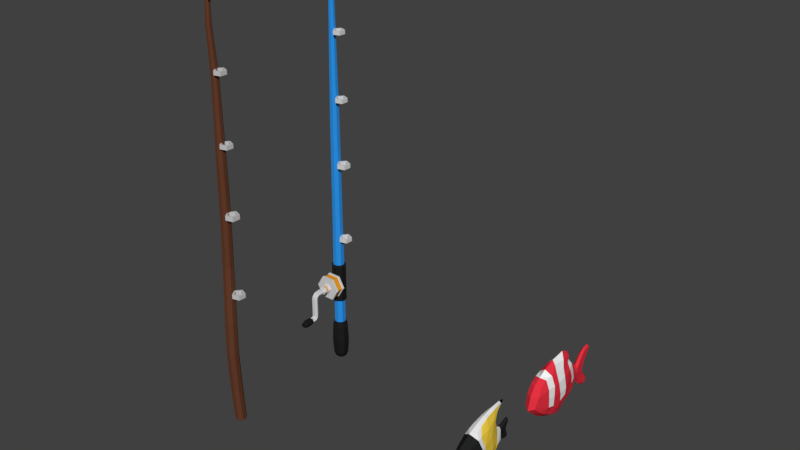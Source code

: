 # Source: FishingModels.blend  (saved by Blender 2.77.0; exported with 4.5.12 LTS)
import bpy
from mathutils import Matrix  # noqa: F401  (used for matrix-valued properties, if any)

bpy.ops.wm.read_factory_settings(use_empty=True)
scene = bpy.context.scene
scene.name = 'Scene'

# ---- collections
col_collection_1 = bpy.data.collections.new('Collection 1'); scene.collection.children.link(col_collection_1)

# ---- materials (node trees are filled in below, after node groups)
mat_material_014 = bpy.data.materials.new('Material.014')
mat_material_014.alpha_threshold = 0.0
mat_material_014.use_transparent_shadow = False
mat_material_014.diffuse_color = (0.9298, 0.2765, 0.05888, 1.0)
mat_material_014.roughness = 0.5
mat_material_014.specular_intensity = 0.1959
mat_material_015 = bpy.data.materials.new('Material.015')
mat_material_015.alpha_threshold = 0.0
mat_material_015.use_transparent_shadow = False
mat_material_015.diffuse_color = (1.0, 1.0, 1.0, 1.0)
mat_material_015.roughness = 0.5
mat_material_015.specular_intensity = 0.3392
mat_material_053 = bpy.data.materials.new('Material.053')
mat_material_053.alpha_threshold = 0.0
mat_material_053.use_transparent_shadow = False
mat_material_053.roughness = 0.5
mat_material_055 = bpy.data.materials.new('Material.055')
mat_material_055.alpha_threshold = 0.0
mat_material_055.use_transparent_shadow = False
mat_material_055.diffuse_color = (0.01701, 0.01753, 0.01776, 1.0)
mat_material_055.roughness = 0.5
mat_material_055.specular_intensity = 0.02339
mat_material_056 = bpy.data.materials.new('Material.056')
mat_material_056.alpha_threshold = 0.0
mat_material_056.use_transparent_shadow = False
mat_material_056.diffuse_color = (1.0, 0.6986, 0.06675, 1.0)
mat_material_056.roughness = 0.5
mat_material_057 = bpy.data.materials.new('Material.057')
mat_material_057.alpha_threshold = 0.0
mat_material_057.use_transparent_shadow = False
mat_material_057.diffuse_color = (1.0, 0.1797, 0.03569, 1.0)
mat_material_057.roughness = 0.5
mat_material_058 = bpy.data.materials.new('Material.058')
mat_material_058.alpha_threshold = 0.0
mat_material_058.use_transparent_shadow = False
mat_material_058.diffuse_color = (0.8, 0.03215, 0.05427, 1.0)
mat_material_058.roughness = 0.5
mat_material_058.specular_intensity = 0.0
mat_material_060 = bpy.data.materials.new('Material.060')
mat_material_060.alpha_threshold = 0.0
mat_material_060.use_transparent_shadow = False
mat_material_060.diffuse_color = (0.9471, 0.9471, 0.9471, 1.0)
mat_material_060.roughness = 0.5
mat_material_016 = bpy.data.materials.new('Material.016')
mat_material_016.alpha_threshold = 0.0
mat_material_016.use_transparent_shadow = False
mat_material_016.diffuse_color = (0.1231, 0.04423, 0.02317, 1.0)
mat_material_016.roughness = 0.5
mat_material_016.specular_intensity = 0.05556
mat_material_017 = bpy.data.materials.new('Material.017')
mat_material_017.alpha_threshold = 0.0
mat_material_017.use_transparent_shadow = False
mat_material_017.diffuse_color = (0.04263, 0.04263, 0.04263, 1.0)
mat_material_017.roughness = 0.5
mat_material_017.specular_intensity = 0.04386
mat_material_018 = bpy.data.materials.new('Material.018')
mat_material_018.alpha_threshold = 0.0
mat_material_018.use_transparent_shadow = False
mat_material_018.diffuse_color = (0.5569, 0.5569, 0.5569, 1.0)
mat_material_018.roughness = 0.5
mat_material_019 = bpy.data.materials.new('Material.019')
mat_material_019.alpha_threshold = 0.0
mat_material_019.use_transparent_shadow = False
mat_material_019.diffuse_color = (0.8, 0.3828, 0.0, 1.0)
mat_material_019.roughness = 0.5
mat_material_020 = bpy.data.materials.new('Material.020')
mat_material_020.alpha_threshold = 0.0
mat_material_020.use_transparent_shadow = False
mat_material_020.diffuse_color = (0.6642, 0.6642, 0.6642, 1.0)
mat_material_020.roughness = 0.5
mat_material_021 = bpy.data.materials.new('Material.021')
mat_material_021.alpha_threshold = 0.0
mat_material_021.use_transparent_shadow = False
mat_material_021.diffuse_color = (0.02595, 0.2886, 0.8, 1.0)
mat_material_021.roughness = 0.5
mat_material_022 = bpy.data.materials.new('Material.022')
mat_material_022.alpha_threshold = 0.0
mat_material_022.use_transparent_shadow = False
mat_material_022.diffuse_color = (0.01307, 0.01307, 0.01307, 1.0)
mat_material_022.roughness = 0.5
mat_material_022.specular_intensity = 0.114
mat_material_023 = bpy.data.materials.new('Material.023')
mat_material_023.alpha_threshold = 0.0
mat_material_023.use_transparent_shadow = False
mat_material_023.diffuse_color = (0.8, 0.3377, 0.02484, 1.0)
mat_material_023.roughness = 0.5

# ---- material node trees

# ---- world
world_world = bpy.data.worlds.new('World'); scene.world = world_world
world_world.color = (0.05088, 0.05088, 0.05088)
world_world.use_sun_shadow = False
world_world.sun_shadow_jitter_overblur = 0.0
world_world.cycles.sampling_method = 'MANUAL'

# ---- meshes
me_retopoflow = bpy.data.meshes.new('RetopoFlow')
me_retopoflow.from_pydata([(0.1901, -1.139, 0.08788), (0.2169, -1.124, -0.2125), (0.3809, -0.7017, -0.2587), (0.37, -0.6986, 0.3309), (0.4111, -0.3992, 0.4714), (0.4749, -0.3691, -0.3187), (0.479, 0.04146, -0.3355), (0.4104, -0.02225, 0.5006), (0.3321, 0.2703, 0.491), (0.3974, 0.282, -0.3015), (0.2953, 0.6077, -0.296), (0.2403, 0.6382, 0.4084), (0.06765, 0.8952, 0.2423), (0.1739, 0.9083, -0.292), (0.3218, -0.9226, -0.2216), (0.2956, -0.915, 0.2199), (0.1044, -1.248, -0.1986), (0.2344, -1.012, -0.3723), (0.2676, -0.8116, -0.4634), (0.3202, -0.4168, -0.6103), (0.3349, 0.005818, -0.6634), (0.2798, 0.2802, -0.6487), (0.1919, 0.6276, -0.5965), (0.1331, 0.9092, -0.5451), (0.1153, 0.6445, 0.6454), (0.1541, 0.2533, 0.8111), (0.15, -0.08792, 0.8355), (0.1457, -0.4257, 0.7813), (0.1885, -0.7371, 0.5541), (0.1678, -0.9838, 0.3703), (0.1191, -1.173, 0.1739), (0.09515, -1.264, 0.0364), (0.1888, 0.8912, 0.03956), (0.3398, 0.6153, 0.06698), (0.4508, 0.2737, 0.1067), (0.4998, 0.01721, 0.1068), (0.5442, -0.4135, 0.05985), (0.4399, -0.6657, 0.03512), (0.339, -0.8923, -0.003416), (0.2151, -1.131, -0.04954), (0.04829, 1.039, 0.06675), (0.06796, 1.069, -0.5604), (0.1122, 1.057, -0.2998), (0.09923, -1.272, -0.09274), (0.174, -1.145, -0.2899), (0.9027, 0.1991, 0.09919), (0.8772, 0.2044, -0.05599), (0.8555, 0.2243, 0.1218), (0.8133, 0.2214, 0.2634), (0.8435, 0.2312, -0.0441), (0.878, 0.1954, 0.2464), (0.573, -0.04239, -0.2767), (0.6022, -0.2179, -0.2639), (0.6435, -0.2538, 0.08522), (0.5475, -0.2381, 0.4169), (0.5418, -0.1012, 0.4487), (0.5615, -0.02981, 0.145), (0.715, 0.05522, -0.1812), (0.7804, -0.0573, 0.0911), (0.6843, 0.04758, 0.1452), (0.7557, -0.0341, -0.1762), (0.6986, -0.05642, 0.3626), (0.66, 0.01808, 0.3735), (0.4759, -0.14, 0.4744), (0.5215, -0.06633, -0.3086), (0.5051, -0.03397, 0.1334), (0.0, -1.192, 0.1949), (-0.1901, -1.139, 0.08788), (-0.2189, -1.119, -0.2129), (0.0, -1.254, -0.2529), (0.0, -0.8598, -0.5631), (-0.3897, -0.6662, -0.2651), (-0.37, -0.6986, 0.3309), (0.0, -0.8142, 0.6211), (0.0, -0.5252, 1.013), (-0.4111, -0.3992, 0.4714), (-0.4749, -0.3691, -0.3187), (0.0, -0.4271, -0.7792), (0.0, -0.01365, -0.8803), (-0.479, 0.04146, -0.3355), (-0.4104, -0.02225, 0.5006), (0.0, -0.1734, 1.152), (0.0, 0.2331, 1.112), (-0.3321, 0.2703, 0.491), (-0.4026, 0.2498, -0.3163), (0.0, 0.256, -0.8907), (1.894e-05, 0.6597, -0.8592), (-0.2931, 0.6076, -0.3026), (-0.2286, 0.6297, 0.3906), (0.0, 0.6673, 0.9657), (0.0, 0.958, 0.7361), (-0.06765, 0.8952, 0.2423), (-0.1731, 0.8922, -0.2982), (0.02002, 0.8918, -0.7876), (0.0, -1.288, 0.02191), (-0.3328, -0.8949, -0.2237), (0.0, -1.048, -0.45), (-0.2956, -0.915, 0.2199), (0.0, -1.001, 0.4241), (-0.1045, -1.248, -0.2014), (-0.2344, -1.012, -0.3723), (-0.2676, -0.8116, -0.4634), (-0.3202, -0.4168, -0.6103), (-0.3371, -0.005173, -0.664), (-0.2798, 0.2802, -0.6487), (-0.1972, 0.6023, -0.6011), (-0.1313, 0.8876, -0.5651), (-0.116, 0.6749, 0.6856), (-0.1472, 0.2488, 0.8011), (-0.15, -0.08792, 0.8355), (-0.1457, -0.4257, 0.7813), (-0.1885, -0.7371, 0.5541), (-0.1678, -0.9838, 0.3703), (-0.1191, -1.173, 0.1739), (-0.09515, -1.264, 0.0364), (-0.1888, 0.8912, 0.03956), (-0.3398, 0.6153, 0.06698), (-0.4508, 0.2737, 0.1067), (-0.4998, 0.01721, 0.1068), (-0.5442, -0.4135, 0.05985), (-0.4399, -0.6657, 0.03512), (-0.339, -0.8923, -0.003416), (-0.2151, -1.131, -0.04954), (0.0, -1.291, -0.09756), (0.02715, 0.8213, 0.509), (-0.003436, 0.8987, 0.2474), (-0.01712, 1.084, 0.0916), (0.02093, 1.081, -0.8054), (0.01294, 1.239, -0.5969), (-0.008398, 1.304, -0.3032), (0.01493, 1.217, 0.05873), (-0.09371, 1.066, 0.064), (-0.06633, 1.072, -0.5611), (-0.1126, 1.077, -0.2812), (-0.09923, -1.272, -0.09274), (-0.174, -1.145, -0.2899), (0.0, -1.162, -0.3485), (-0.9296, 0.2314, 0.1032), (-0.8995, 0.2258, -0.03006), (-0.8623, 0.2317, 0.1209), (-0.82, 0.2128, 0.2631), (-0.8414, 0.2223, -0.02992), (-0.8893, 0.2209, 0.2462), (-0.5982, -0.03069, -0.2611), (-0.6645, -0.144, -0.2371), (-0.692, -0.1757, 0.09762), (-0.6142, -0.1593, 0.3902), (-0.574, -0.08217, 0.4362), (-0.5891, -0.02777, 0.1506), (-0.7854, 0.1145, -0.1419), (-0.8459, 0.04853, 0.09413), (-0.7428, 0.09474, 0.1455), (-0.8318, 0.0677, -0.1407), (-0.7711, 0.04211, 0.336), (-0.7163, 0.08587, 0.3366), (-0.4759, -0.14, 0.4744), (-0.5215, -0.06633, -0.3086), (-0.5051, -0.03397, 0.1334), (0.8881, 0.3104, 0.01469), (0.8723, 0.3032, 0.21), (0.8915, 0.3323, 0.1115)], [], [(41, 23, 93, 127), (37, 3, 15, 38), (29, 98, 66, 30), (74, 73, 28, 27), (4, 3, 37, 36), (20, 19, 77, 78), (21, 20, 78, 85), (61, 58, 45, 50), (26, 81, 74, 27), (82, 81, 26, 25), (8, 7, 35, 34), (23, 22, 86, 93), (96, 136, 135, 100), (33, 11, 8, 34), (90, 89, 24, 124), (12, 11, 33, 32), (44, 16, 69, 136), (43, 31, 94, 123), (94, 31, 30, 66), (19, 18, 70, 77), (38, 15, 0, 39), (28, 73, 98, 29), (44, 1, 16), (18, 2, 14, 17), (5, 2, 18, 19), (20, 6, 5, 19), (9, 6, 20, 21), (24, 89, 82, 25), (13, 10, 22, 23), (124, 24, 11, 12), (22, 10, 9, 21), (25, 26, 7, 8), (7, 26, 27, 4), (27, 28, 3, 4), (3, 28, 29, 15), (15, 29, 30, 0), (31, 0, 30), (11, 24, 25, 8), (32, 33, 10, 13), (34, 35, 6, 9), (46, 49, 158), (36, 37, 2, 5), (2, 37, 38, 14), (14, 38, 39, 1), (124, 12, 125), (125, 12, 40, 126), (22, 21, 85, 86), (130, 126, 40), (12, 32, 40), (127, 128, 41), (129, 42, 41, 128), (129, 130, 40, 42), (40, 32, 13, 42), (13, 23, 41, 42), (16, 43, 123, 69), (17, 14, 1, 44), (18, 17, 96, 70), (1, 39, 43, 16), (31, 43, 39, 0), (160, 159, 50, 45), (158, 160, 45, 46), (58, 60, 46, 45), (48, 50, 159), (57, 59, 47, 49), (59, 62, 48, 47), (65, 63, 55, 56), (64, 65, 56, 51), (63, 4, 54, 55), (36, 5, 52, 53), (5, 64, 51, 52), (4, 36, 53, 54), (56, 55, 62, 59), (51, 56, 59, 57), (55, 54, 61, 62), (53, 52, 60, 58), (52, 51, 57, 60), (5, 6, 64), (7, 4, 63), (6, 35, 65, 64), (35, 7, 63, 65), (132, 127, 93, 106), (120, 121, 97, 72), (112, 113, 66, 98), (74, 110, 111, 73), (75, 119, 120, 72), (77, 102, 103, 78), (104, 85, 78, 103), (153, 142, 137, 150), (109, 110, 74, 81), (82, 108, 109, 81), (83, 117, 118, 80), (106, 93, 86, 105), (10, 33, 34, 9), (116, 117, 83, 88), (90, 124, 107, 89), (91, 115, 116, 88), (99, 135, 136, 69), (134, 123, 94, 114), (94, 66, 113, 114), (102, 77, 70, 101), (121, 122, 67, 97), (111, 112, 98, 73), (135, 99, 68), (101, 100, 95, 71), (76, 102, 101, 71), (103, 102, 76, 79), (84, 104, 103, 79), (107, 108, 82, 89), (92, 106, 105, 87), (124, 91, 88, 107), (105, 104, 84, 87), (108, 83, 80, 109), (80, 75, 110, 109), (110, 75, 72, 111), (72, 97, 112, 111), (97, 67, 113, 112), (114, 113, 67), (88, 83, 108, 107), (115, 92, 87, 116), (117, 84, 79, 118), (152, 138, 141, 149), (119, 76, 71, 120), (71, 95, 121, 120), (95, 68, 122, 121), (124, 125, 91), (125, 126, 131, 91), (85, 104, 105, 86), (130, 131, 126), (91, 131, 115), (127, 132, 128), (129, 128, 132, 133), (129, 133, 131, 130), (131, 133, 92, 115), (92, 133, 132, 106), (99, 69, 123, 134), (100, 135, 68, 95), (96, 100, 101, 70), (68, 99, 134, 122), (114, 67, 122, 134), (139, 137, 142, 140), (141, 138, 137, 139), (150, 137, 138, 152), (154, 140, 142, 153), (149, 141, 139, 151), (151, 139, 140, 154), (157, 148, 147, 155), (156, 143, 148, 157), (155, 147, 146, 75), (119, 145, 144, 76), (76, 144, 143, 156), (75, 146, 145, 119), (148, 151, 154, 147), (143, 149, 151, 148), (147, 154, 153, 146), (145, 150, 152, 144), (144, 152, 149, 143), (146, 153, 150, 145), (76, 156, 79), (80, 155, 75), (79, 156, 157, 118), (118, 157, 155, 80), (49, 47, 160, 158), (47, 48, 159, 160), (62, 61, 50, 48), (60, 57, 49, 46), (54, 53, 58, 61), (87, 84, 117, 116), (96, 17, 44, 136)])
me_retopoflow.polygons.foreach_set('material_index', [1, 1, 0, 0, 0, 1, 0, 0, 1, 0, 0, 0, 0, 1, 0, 0, 0, 0, 0, 0, 0, 1, 0, 1, 0, 1, 0, 1, 0, 0, 1, 0, 1, 0, 1, 0, 0, 1, 0, 0, 0, 0, 1, 0, 0, 1, 1, 0, 1, 0, 0, 0, 1, 1, 0, 0, 1, 0, 0, 0, 0, 0, 0, 0, 0, 1, 1, 1, 1, 1, 1, 0, 0, 0, 0, 0, 1, 1, 1, 1, 1, 1, 0, 0, 0, 1, 0, 0, 1, 0, 0, 0, 1, 1, 0, 0, 0, 0, 0, 0, 0, 1, 0, 1, 0, 1, 0, 1, 0, 0, 1, 0, 1, 0, 1, 0, 0, 1, 0, 0, 0, 0, 1, 0, 0, 1, 1, 0, 1, 0, 0, 0, 1, 1, 0, 0, 1, 0, 0, 0, 0, 0, 0, 0, 0, 1, 1, 1, 1, 1, 1, 0, 0, 0, 0, 0, 0, 1, 1, 1, 1, 0, 0, 0, 0, 0, 1, 0])
me_retopoflow.materials.append(mat_material_014)
me_retopoflow.materials.append(mat_material_015)
me_retopoflow.use_remesh_preserve_volume = False
me_retopoflow.use_remesh_preserve_attributes = False
me_retopoflow.use_mirror_vertex_groups = False
me_retopoflow.update()
me_retopoflow_004 = bpy.data.meshes.new('RetopoFlow.004')
me_retopoflow_004.from_pydata([(0.1009, -0.1604, -0.3145), (0.08253, -0.3274, -0.2844), (0.1372, -0.3019, -0.1109), (0.1496, -0.1695, -0.1096), (0.1458, -0.3467, 0.0488), (0.1514, -0.2043, 0.09476), (0.0956, -0.4374, 0.1784), (0.1167, -0.2598, 0.2584), (0.066, -0.503, -0.219), (0.06371, -0.6211, -0.1262), (0.1066, -0.484, -0.1067), (0.1109, -0.5099, -0.002224), (0.08428, -0.6077, -0.05184), (0.08465, -0.545, 0.08602), (0.05738, -0.6321, 0.05192), (0.03593, -0.7214, -0.01302), (0.02737, -0.7771, -0.05752), (0.03686, -0.7169, -0.09446), (0.1178, -0.2012, 0.2807), (0.07081, -0.231, 0.3523), (0.06474, -0.1343, 0.3942), (0.04887, 0.01881, 0.4466), (0.03744, 0.1915, 0.4697), (0.02066, 0.3641, 0.4779), (0.1491, -0.1462, 0.102), (0.1501, -0.1045, -0.1057), (0.1083, -0.0862, -0.3499), (0.1169, 0.05407, 0.1599), (0.1104, -0.02916, 0.2964), (0.1201, 0.08739, -0.08476), (0.0842, 0.07178, -0.3686), (0.02641, 0.2792, -0.4713), (0.0292, 0.2775, -0.4181), (0.04911, 0.2046, -0.4151), (0.07825, 0.2311, -0.07206), (0.06872, 0.1741, 0.2261), (0.0647, 0.1632, 0.3449), (0.03812, 0.2667, 0.3898), (0.04466, 0.2209, 0.2799), (0.03777, 0.284, 0.08302), (0.04157, 0.3671, 0.03379), (0.02951, 0.4671, 0.0589), (0.01999, 0.5594, 0.1103), (0.02008, 0.5748, 0.06308), (0.01499, 0.5531, 0.01338), (0.02023, 0.5222, -0.0442), (0.01481, 0.5738, -0.1872), (0.01486, 0.5382, -0.2035), (0.01942, 0.4134, -0.1683), (0.02822, 0.3244, -0.2083), (0.02539, 0.283, -0.2913), (-3.002e-09, -0.3448, -0.3894), (-3.002e-09, -0.1952, -0.4217), (-0.1009, -0.1604, -0.3145), (-0.08253, -0.3274, -0.2844), (-0.1372, -0.3019, -0.1109), (-0.1496, -0.1695, -0.1096), (-0.1458, -0.3467, 0.0488), (-0.1514, -0.2043, 0.09476), (-0.0956, -0.4374, 0.1784), (-0.1167, -0.2598, 0.2584), (-3.002e-09, -0.4946, 0.24), (-3.002e-09, -0.3185, 0.3497), (-3.002e-09, -0.5005, -0.3012), (-0.066, -0.503, -0.219), (-3.002e-09, -0.6363, -0.1658), (-0.06371, -0.6211, -0.1262), (-0.1066, -0.484, -0.1067), (-0.1109, -0.5099, -0.002224), (-0.08428, -0.6077, -0.05184), (-0.08465, -0.545, 0.08602), (-3.002e-09, -0.5938, 0.1351), (-0.05738, -0.6321, 0.05192), (-3.002e-09, -0.65, 0.07394), (-0.03593, -0.7214, -0.01302), (-3.002e-09, -0.7506, 0.003704), (-0.02737, -0.7771, -0.05752), (-3.002e-09, -0.8054, -0.0619), (-0.03686, -0.7169, -0.09446), (-3.002e-09, -0.7171, -0.1221), (-0.1178, -0.2012, 0.2807), (-0.07081, -0.231, 0.3523), (-3.002e-09, -0.1888, 0.4051), (-0.06474, -0.1343, 0.3942), (-3.002e-09, -0.008892, 0.4665), (-0.04887, 0.01881, 0.4466), (-3.002e-09, 0.151, 0.5039), (-0.03744, 0.1915, 0.4697), (-3.002e-09, 0.3544, 0.5151), (-0.02066, 0.3641, 0.4779), (-3.002e-09, 0.4489, 0.4942), (-3.002e-09, 0.421, 0.4342), (-0.1491, -0.1462, 0.102), (-0.1501, -0.1045, -0.1057), (-0.1083, -0.0862, -0.3499), (-3.002e-09, -0.1082, -0.4341), (-0.1169, 0.05407, 0.1599), (-0.1104, -0.02916, 0.2964), (-0.1201, 0.08739, -0.08476), (-0.0842, 0.07178, -0.3686), (-3.002e-09, 0.08841, -0.4822), (-3.002e-09, 0.204, -0.509), (-3.002e-09, 0.2834, -0.514), (-0.02641, 0.2792, -0.4713), (-3.002e-09, 0.3143, -0.4902), (-0.0292, 0.2775, -0.4181), (-3.002e-09, 0.3013, -0.4197), (-0.04911, 0.2046, -0.4151), (-0.07825, 0.2311, -0.07206), (-0.06872, 0.1741, 0.2261), (-0.0647, 0.1632, 0.3449), (-0.03812, 0.2667, 0.3898), (-3.002e-09, 0.3131, 0.3432), (-0.04466, 0.2209, 0.2799), (-3.002e-09, 0.2594, 0.2521), (-0.03777, 0.284, 0.08302), (-3.002e-09, 0.2974, 0.1039), (-0.04157, 0.3671, 0.03379), (-3.002e-09, 0.3867, 0.0627), (-0.02951, 0.4671, 0.0589), (-3.002e-09, 0.4622, 0.08868), (-0.01999, 0.5594, 0.1103), (-3.002e-09, 0.5653, 0.1276), (-0.02008, 0.5748, 0.06308), (-3.002e-09, 0.599, 0.06709), (-0.01499, 0.5531, 0.01338), (-3.002e-09, 0.5587, 0.007595), (-0.02023, 0.5222, -0.0442), (-3.002e-09, 0.5337, -0.05321), (-0.01481, 0.5738, -0.1872), (-3.002e-09, 0.5812, -0.1911), (-0.01486, 0.5382, -0.2035), (-3.002e-09, 0.5501, -0.2201), (-0.01942, 0.4134, -0.1683), (-3.002e-09, 0.4165, -0.1782), (-0.02822, 0.3244, -0.2083), (-3.002e-09, 0.3195, -0.2322), (-0.02539, 0.283, -0.2913), (-3.002e-09, 0.2879, -0.3331)], [], [(51, 52, 0, 1), (0, 3, 2, 1), (2, 3, 5, 4), (5, 7, 6, 4), (6, 7, 62, 61), (1, 8, 63, 51), (63, 8, 9, 65), (8, 1, 2, 10), (2, 4, 11, 10), (4, 6, 13, 11), (10, 12, 9, 8), (6, 61, 71, 13), (12, 10, 11), (11, 13, 14, 12), (14, 13, 71, 73), (73, 75, 15, 14), (15, 75, 77, 16), (77, 79, 17, 16), (17, 79, 65, 9), (9, 12, 15, 17), (15, 12, 14), (17, 15, 16), (7, 18, 19, 62), (62, 19, 20, 82), (20, 21, 84, 82), (84, 21, 22, 86), (22, 23, 88, 86), (88, 23, 91, 90), (18, 7, 5, 24), (5, 3, 25, 24), (25, 3, 0, 26), (0, 52, 95, 26), (19, 18, 20), (24, 27, 28, 18), (18, 28, 21, 20), (27, 24, 25, 29), (25, 26, 30, 29), (95, 100, 30, 26), (30, 100, 101, 33), (101, 102, 31, 33), (31, 102, 104), (104, 106, 32, 31), (31, 32, 33), (30, 33, 34, 29), (34, 35, 27, 29), (27, 35, 36, 28), (36, 22, 21, 28), (23, 37, 112, 91), (112, 37, 38, 114), (38, 39, 116, 114), (116, 39, 40, 118), (40, 41, 120, 118), (120, 41, 42, 122), (42, 43, 124, 122), (124, 43, 44, 126), (44, 45, 128, 126), (46, 130, 128, 45), (48, 49, 136, 134), (46, 47, 132, 130), (132, 47, 48, 134), (50, 32, 106, 138), (37, 23, 22, 36), (35, 38, 37, 36), (49, 50, 138, 136), (47, 46, 45, 48), (40, 48, 45), (49, 48, 40, 39), (43, 42, 41, 44), (45, 44, 41, 40), (39, 38, 35, 34), (33, 32, 50, 34), (50, 49, 39, 34), (51, 54, 53, 52), (53, 54, 55, 56), (55, 57, 58, 56), (58, 57, 59, 60), (59, 61, 62, 60), (54, 51, 63, 64), (63, 65, 66, 64), (64, 67, 55, 54), (55, 67, 68, 57), (57, 68, 70, 59), (67, 64, 66, 69), (59, 70, 71, 61), (69, 68, 67), (68, 69, 72, 70), (72, 73, 71, 70), (73, 72, 74, 75), (74, 76, 77, 75), (77, 76, 78, 79), (78, 66, 65, 79), (66, 78, 74, 69), (74, 72, 69), (78, 76, 74), (60, 62, 81, 80), (62, 82, 83, 81), (83, 82, 84, 85), (84, 86, 87, 85), (87, 86, 88, 89), (88, 90, 91, 89), (80, 92, 58, 60), (58, 92, 93, 56), (93, 94, 53, 56), (53, 94, 95, 52), (81, 83, 80), (92, 80, 97, 96), (80, 83, 85, 97), (96, 98, 93, 92), (93, 98, 99, 94), (95, 94, 99, 100), (99, 107, 101, 100), (101, 107, 103, 102), (103, 104, 102), (104, 103, 105, 106), (103, 107, 105), (99, 98, 108, 107), (108, 98, 96, 109), (96, 97, 110, 109), (110, 97, 85, 87), (89, 91, 112, 111), (112, 114, 113, 111), (113, 114, 116, 115), (116, 118, 117, 115), (117, 118, 120, 119), (120, 122, 121, 119), (121, 122, 124, 123), (124, 126, 125, 123), (125, 126, 128, 127), (129, 127, 128, 130), (133, 134, 136, 135), (129, 130, 132, 131), (132, 134, 133, 131), (137, 138, 106, 105), (111, 110, 87, 89), (109, 110, 111, 113), (135, 136, 138, 137), (131, 133, 127, 129), (117, 127, 133), (135, 115, 117, 133), (123, 125, 119, 121), (127, 117, 119, 125), (115, 108, 109, 113), (107, 108, 137, 105), (137, 108, 115, 135)])
me_retopoflow_004.polygons.foreach_set('material_index', [1, 1, 1, 1, 1, 1, 0, 1, 1, 1, 0, 1, 0, 0, 0, 3, 1, 1, 0, 0, 3, 1, 0, 0, 0, 0, 0, 0, 0, 0, 0, 0, 0, 2, 2, 2, 2, 0, 0, 0, 0, 0, 2, 2, 2, 2, 2, 0, 0, 0, 0, 1, 1, 1, 1, 1, 1, 0, 1, 1, 0, 2, 2, 0, 1, 1, 0, 1, 1, 2, 2, 2, 1, 1, 1, 1, 1, 1, 0, 1, 1, 1, 0, 1, 0, 0, 0, 3, 1, 1, 0, 0, 3, 1, 0, 0, 0, 0, 0, 0, 0, 0, 0, 0, 0, 2, 2, 2, 2, 0, 0, 0, 0, 0, 2, 2, 2, 2, 2, 0, 0, 0, 0, 1, 1, 1, 1, 1, 1, 0, 1, 1, 0, 2, 2, 0, 1, 1, 0, 1, 1, 2, 2, 2])
me_retopoflow_004.materials.append(mat_material_053)
me_retopoflow_004.materials.append(mat_material_055)
me_retopoflow_004.materials.append(mat_material_056)
me_retopoflow_004.materials.append(mat_material_057)
me_retopoflow_004.use_remesh_preserve_volume = False
me_retopoflow_004.use_remesh_preserve_attributes = False
me_retopoflow_004.use_mirror_vertex_groups = False
me_retopoflow_004.update()
me_retopoflow_010 = bpy.data.meshes.new('RetopoFlow.010')
me_retopoflow_010.from_pydata([(0.0, 1.542, -0.2645), (0.0, 1.706, -0.3538), (0.1025, 1.554, -0.1912), (0.1023, 1.721, -0.2864), (0.0, 1.404, -0.1513), (0.09536, 1.428, -0.09452), (0.0, 1.258, -0.01524), (0.07945, 1.319, 0.01329), (0.0, 1.309, 0.1883), (0.09842, 1.375, 0.1943), (0.0, 1.391, 0.3301), (0.08547, 1.448, 0.3311), (0.0, 1.517, 0.4236), (0.08988, 1.563, 0.3942), (0.1037, 1.692, 0.4039), (0.0, 1.657, 0.4925), (0.1083, 1.806, 0.4022), (0.05883, 1.824, 0.5076), (0.1448, 1.99, 0.2543), (0.1023, 2.004, 0.3764), (0.06465, 2.048, 0.4797), (0.07236, 2.163, 0.383), (0.0456, 2.224, 0.4637), (0.0, 2.224, 0.3978), (0.0, 2.262, 0.4584), (0.0, 1.85, 0.5585), (0.0, 2.099, 0.5858), (0.0, 2.202, 0.5384), (0.0, 2.252, 0.4966), (0.1445, 1.568, 0.2456), (0.1548, 1.707, 0.2351), (0.1495, 1.578, 0.1086), (0.1605, 1.705, 0.07795), (0.147, 1.594, -0.07351), (0.1445, 1.722, -0.1137), (0.0, 1.812, -0.4035), (0.09478, 1.858, -0.3517), (0.0, 1.915, -0.4412), (0.08856, 1.949, -0.3666), (0.0, 2.022, -0.4435), (0.07695, 2.015, -0.3639), (0.0, 2.078, -0.3302), (0.07596, 2.058, -0.297), (0.1254, 1.904, -0.2654), (0.1393, 1.844, -0.2128), (0.1084, 1.991, -0.2927), (0.1231, 2.054, -0.2137), (0.1567, 1.884, -0.1086), (0.1709, 1.852, 0.04509), (0.1594, 1.81, 0.244), (0.1203, 2.168, 0.2698), (0.06903, 2.28, 0.3144), (0.0, 2.319, 0.3214), (0.1501, 2.024, -0.06684), (0.1584, 2.02, 0.05129), (0.1101, 2.247, 0.1147), (0.06437, 2.351, 0.1531), (0.0, 2.44, 0.1757), (0.1002, 2.27, -0.1603), (0.08057, 2.375, -0.0763), (0.05391, 2.482, 0.01243), (0.07547, 2.244, -0.2606), (0.05179, 2.382, -0.1861), (0.04101, 2.485, -0.09717), (0.0, 2.255, -0.2971), (0.0, 2.376, -0.2181), (0.0, 2.476, -0.1311), (0.03421, 2.56, -0.1354), (0.0, 2.538, -0.1621), (0.03083, 2.677, -0.2679), (0.0, 2.649, -0.2956), (0.03988, 2.52, 0.07319), (0.0, 2.511, 0.1207), (0.03054, 2.66, 0.248), (0.0, 2.638, 0.2755), (0.02852, 2.725, 0.2934), (0.0, 2.709, 0.3299), (0.02753, 2.801, 0.3066), (0.0, 2.801, 0.3487), (0.02581, 2.835, 0.2987), (0.0, 2.849, 0.3274), (0.02381, 2.844, 0.2719), (0.0, 2.866, 0.2801), (0.0, 2.856, 0.255), (0.02522, 2.8, 0.2196), (0.0, 2.815, 0.1933), (0.02833, 2.73, 0.1142), (0.0, 2.748, 0.08968), (0.0303, 2.675, -0.0185), (0.0, 2.701, -0.01908), (0.02585, 2.709, -0.115), (0.0, 2.733, -0.1104), (0.02618, 2.769, -0.1962), (0.0, 2.798, -0.1851), (0.0232, 2.824, -0.2613), (0.0, 2.848, -0.25), (0.02214, 2.829, -0.2896), (0.0, 2.856, -0.2903), (0.024, 2.81, -0.3067), (0.0, 2.81, -0.3267), (0.02845, 2.77, -0.3196), (0.0, 2.752, -0.3529), (0.04098, 2.578, -0.05327), (0.07282, 2.374, -0.006211), (0.1039, 2.263, -0.02557)], [], [(0, 1, 3, 2), (2, 5, 4, 0), (4, 5, 7, 6), (7, 9, 8, 6), (8, 9, 11, 10), (11, 13, 12, 10), (12, 13, 14, 15), (14, 16, 17, 15), (17, 16, 19, 20), (20, 19, 21, 22), (21, 23, 24, 22), (15, 17, 25), (20, 26, 25, 17), (22, 27, 26, 20), (22, 24, 28, 27), (13, 29, 30, 14), (30, 29, 31, 32), (31, 33, 34, 32), (34, 33, 2, 3), (33, 5, 2), (29, 13, 11), (29, 11, 9, 31), (33, 31, 7, 5), (9, 7, 31), (1, 35, 36, 3), (36, 35, 37, 38), (37, 39, 40, 38), (40, 39, 41, 42), (3, 36, 43, 44), (43, 45, 46, 44), (46, 45, 40, 42), (38, 45, 43, 36), (38, 40, 45), (44, 34, 3), (44, 46, 53, 47), (53, 54, 48, 47), (48, 54, 18, 49), (18, 19, 16, 49), (47, 34, 44), (47, 48, 32, 34), (32, 48, 49, 30), (49, 16, 14, 30), (18, 50, 21, 19), (21, 50, 51, 23), (51, 52, 23), (54, 55, 50, 18), (50, 55, 56, 51), (56, 57, 52, 51), (56, 103, 60, 57), (104, 58, 59, 103), (46, 42, 61, 58), (61, 62, 59, 58), (59, 62, 63, 60), (41, 64, 61, 42), (61, 64, 65, 62), (65, 66, 63, 62), (63, 66, 68, 67), (88, 102, 67, 69, 90), (57, 60, 71, 72), (86, 88, 89, 87), (73, 75, 76, 74), (76, 75, 77, 78), (77, 79, 80, 78), (80, 79, 81, 82), (81, 83, 82), (83, 81, 84, 85), (84, 86, 87, 85), (88, 86, 73, 71), (89, 88, 90, 91), (90, 92, 93, 91), (93, 92, 94, 95), (94, 96, 97, 95), (97, 96, 98, 99), (98, 100, 101, 99), (101, 100, 69, 70), (96, 94, 98), (100, 98, 94, 92), (92, 90, 69, 100), (81, 79, 77, 84), (75, 84, 77), (86, 84, 75, 73), (67, 102, 60, 63), (60, 102, 88, 71), (71, 73, 74, 72), (68, 70, 69, 67), (55, 104, 103, 56), (59, 60, 103), (46, 58, 104, 53), (53, 104, 55, 54)])
me_retopoflow_010.polygons.foreach_set('material_index', [0, 0, 0, 0, 0, 0, 1, 0, 1, 0, 0, 0, 1, 0, 0, 1, 1, 1, 0, 0, 0, 0, 0, 0, 0, 0, 0, 0, 0, 0, 0, 0, 0, 0, 0, 1, 1, 1, 0, 0, 0, 0, 0, 1, 1, 0, 1, 0, 0, 0, 0, 0, 0, 0, 0, 0, 0, 0, 0, 0, 0, 0, 0, 0, 0, 0, 0, 0, 0, 0, 0, 0, 0, 0, 0, 0, 0, 0, 0, 0, 0, 0, 0, 0, 0, 1, 0, 0, 0])
me_retopoflow_010.materials.append(mat_material_058)
me_retopoflow_010.materials.append(mat_material_060)
me_retopoflow_010.use_remesh_preserve_volume = False
me_retopoflow_010.use_remesh_preserve_attributes = False
me_retopoflow_010.use_mirror_vertex_groups = False
me_retopoflow_010.update()
me_cylinder_002 = bpy.data.meshes.new('Cylinder.002')
me_cylinder_002.from_pydata([(-0.4504, 0.6591, 15.09), (0.3148, 0.6431, 15.09), (0.8446, 0.09071, 15.09), (0.8285, -0.6745, 15.09), (0.2761, -1.204, 15.09), (-0.4891, -1.188, 15.09), (-1.019, -0.6358, 15.09), (-1.003, 0.1294, 15.09), (-0.02928, 1.172, 24.5), (-0.7238, 1.187, 24.5), (0.4515, 0.6708, 24.5), (0.437, -0.02366, 24.5), (-0.06439, -0.5045, 24.5), (-0.7589, -0.4899, 24.5), (-1.24, 0.01145, 24.5), (-1.225, 0.706, 24.5), (0.5821, 0.8178, 42.28), (-0.04062, 0.8309, 42.28), (1.013, 0.3683, 42.28), (1.0, -0.2545, 42.28), (0.5506, -0.6856, 42.28), (-0.07211, -0.6725, 42.28), (-0.5032, -0.223, 42.28), (-0.4902, 0.3997, 42.28), (0.06265, 0.6109, 68.15), (-0.2339, 0.6171, 68.15), (0.2679, 0.3969, 68.15), (0.2617, 0.1004, 68.15), (0.04766, -0.1049, 68.15), (-0.2489, -0.09871, 68.15), (-0.4541, 0.1153, 68.15), (-0.4479, 0.4119, 68.15), (-0.4736, 0.5423, 9.113), (0.2916, 0.5263, 9.113), (0.8213, -0.02612, 9.113), (0.8053, -0.7913, 9.113), (0.2529, -1.321, 9.113), (-0.5123, -1.305, 9.113), (-1.042, -0.7526, 9.113), (-1.026, 0.01256, 9.113), (0.201, 0.8637, 2.11), (0.7256, 0.3166, 2.11), (0.7098, -0.4412, 2.11), (0.1627, -0.9658, 2.11), (-0.5951, -0.9499, 2.11), (-1.12, -0.4029, 2.11), (-1.104, 0.355, 2.11), (-0.5568, 0.8796, 2.11), (-0.3707, 0.9682, -3.925), (0.2141, 0.9559, -3.925), (0.619, 0.5337, -3.925), (0.6067, -0.05106, -3.925), (0.1846, -0.4559, -3.925), (-0.4002, -0.4437, -3.925), (-0.8051, -0.02149, -3.925), (-0.7928, 0.5633, -3.925), (0.7935, 0.6018, -3.772), (0.2894, 1.127, -3.772), (-0.9644, 0.6386, -3.772), (-0.9797, -0.08956, -3.772), (-0.4755, -0.6152, -3.772), (0.2526, -0.6305, -3.772), (0.7783, -0.1264, -3.772), (-0.4387, 1.143, -3.772), (0.03623, 0.5507, 68.27), (-0.21, 0.5559, 68.27), (0.2067, 0.373, 68.27), (0.2015, 0.1268, 68.27), (0.02379, -0.04368, 68.27), (-0.2224, -0.03853, 68.27), (-0.3929, 0.1392, 68.27), (-0.3877, 0.3854, 68.27), (0.9439, 0.7751, 66.65), (0.9439, 0.7751, 67.25), (1.591, 0.5234, 66.65), (1.591, 0.5234, 67.25), (1.552, -0.17, 66.65), (1.552, -0.17, 67.25), (0.8803, -0.3469, 66.65), (0.8803, -0.3469, 67.25), (0.5045, 0.2372, 66.65), (0.5045, 0.2372, 67.25), (0.8709, 1.053, 66.65), (1.833, 0.6786, 66.65), (1.833, 0.6786, 67.25), (0.8709, 1.053, 67.25), (1.774, -0.3515, 66.65), (1.774, -0.3515, 67.25), (0.7763, -0.6143, 66.65), (0.7763, -0.6143, 67.25), (0.2181, 0.2535, 66.65), (0.2181, 0.2535, 67.25), (1.133, 0.8761, 55.81), (1.133, 0.8761, 56.49), (1.862, 0.5926, 55.81), (1.862, 0.5926, 56.49), (1.817, -0.1884, 55.81), (1.817, -0.1884, 56.49), (1.061, -0.3876, 55.81), (1.061, -0.3876, 56.49), (0.6378, 0.2703, 55.81), (0.6378, 0.2703, 56.49), (1.05, 1.189, 55.81), (2.133, 0.7674, 55.81), (2.133, 0.7674, 56.49), (1.05, 1.189, 56.49), (2.068, -0.3928, 55.81), (2.068, -0.3928, 56.49), (0.9439, -0.6887, 55.81), (0.9439, -0.6887, 56.49), (0.3152, 0.2886, 55.81), (0.3152, 0.2886, 56.49), (1.291, 0.878, 44.7), (1.291, 0.878, 45.41), (2.051, 0.5825, 44.7), (2.051, 0.5825, 45.41), (2.005, -0.2313, 44.7), (2.005, -0.2313, 45.41), (1.216, -0.4389, 44.7), (1.216, -0.4389, 45.41), (0.7752, 0.2466, 44.7), (0.7752, 0.2466, 45.41), (1.205, 1.204, 44.7), (2.334, 0.7647, 44.7), (2.334, 0.7647, 45.41), (1.205, 1.204, 45.41), (2.265, -0.4444, 44.7), (2.265, -0.4444, 45.41), (1.094, -0.7528, 44.7), (1.094, -0.7528, 45.41), (0.439, 0.2657, 44.7), (0.439, 0.2657, 45.41), (1.434, 0.933, 33.32), (1.434, 0.933, 34.1), (2.267, 0.6093, 33.32), (2.267, 0.6093, 34.1), (2.216, -0.2825, 33.32), (2.216, -0.2825, 34.1), (1.352, -0.5099, 33.32), (1.352, -0.5099, 34.1), (0.869, 0.2413, 33.32), (0.869, 0.2413, 34.1), (1.34, 1.29, 33.32), (2.577, 0.809, 33.32), (2.577, 0.809, 34.1), (1.34, 1.29, 34.1), (2.502, -0.5159, 33.32), (2.502, -0.5159, 34.1), (1.219, -0.8539, 33.32), (1.219, -0.8539, 34.1), (0.5006, 0.2622, 33.32), (0.5006, 0.2622, 34.1), (1.442, 0.9616, 19.79), (1.442, 0.9616, 20.53), (2.241, 0.6508, 19.79), (2.241, 0.6508, 20.53), (2.193, -0.2054, 19.79), (2.193, -0.2054, 20.53), (1.363, -0.4239, 19.79), (1.363, -0.4239, 20.53), (0.8992, 0.2974, 19.79), (0.8992, 0.2974, 20.53), (1.352, 1.304, 19.79), (2.539, 0.8425, 19.79), (2.539, 0.8425, 20.53), (1.352, 1.304, 20.53), (2.467, -0.4296, 19.79), (2.467, -0.4296, 20.53), (1.235, -0.7541, 19.79), (1.235, -0.7541, 20.53), (0.5455, 0.3175, 19.79), (0.5455, 0.3175, 20.53), (-0.763, 0.5956, 33.66), (-0.2885, 1.051, 33.66), (-0.3217, -0.5364, 33.66), (-0.7768, -0.0618, 33.66), (0.8102, -0.09504, 33.66), (0.3356, -0.5501, 33.66), (0.3689, 1.037, 33.66), (0.824, 0.5623, 33.66), (0.3917, -0.3478, 55.2), (-0.06925, -0.3381, 55.2), (0.7341, 0.4323, 55.2), (0.7245, -0.02868, 55.2), (-0.04594, 0.7747, 55.2), (0.415, 0.765, 55.2), (-0.3787, 0.4556, 55.2), (-0.3884, -0.005372, 55.2), (0.1511, -0.4936, 62.96), (0.4225, 0.1247, 62.96), (-0.1958, 0.3961, 62.96), (-0.4596, 0.1432, 62.96), (-0.2143, -0.486, 62.96), (0.4148, -0.2407, 62.96), (0.1695, 0.3885, 62.96), (-0.4673, -0.2222, 62.96)], [], [(38, 6, 7, 39), (32, 0, 1, 33), (4, 3, 11, 12), (33, 1, 2, 34), (61, 52, 51, 62), (173, 172, 23, 17), (7, 6, 14, 15), (2, 1, 8, 10), (5, 4, 12, 13), (0, 7, 15, 9), (1, 0, 9, 8), (3, 2, 10, 11), (6, 5, 13, 14), (192, 188, 28, 29), (175, 174, 21, 22), (177, 176, 19, 20), (179, 178, 16, 18), (172, 175, 22, 23), (174, 177, 20, 21), (176, 179, 18, 19), (178, 173, 17, 16), (31, 30, 70, 71), (193, 189, 26, 27), (194, 190, 25, 24), (190, 191, 31, 25), (195, 192, 29, 30), (188, 193, 27, 28), (189, 194, 24, 26), (191, 195, 30, 31), (46, 39, 32, 47), (45, 38, 39, 46), (44, 37, 38, 45), (43, 36, 37, 44), (42, 35, 36, 43), (41, 34, 35, 42), (40, 33, 34, 41), (37, 5, 6, 38), (36, 4, 5, 37), (39, 7, 0, 32), (35, 3, 4, 36), (34, 2, 3, 35), (63, 48, 55, 58), (58, 55, 54, 59), (59, 54, 53, 60), (60, 53, 52, 61), (62, 51, 50, 56), (56, 50, 49, 57), (47, 32, 33, 40), (58, 46, 47, 63), (48, 49, 50, 51, 52, 53, 54, 55), (57, 49, 48, 63), (63, 47, 40, 57), (57, 40, 41, 56), (62, 42, 43, 61), (61, 43, 44, 60), (60, 44, 45, 59), (59, 45, 46, 58), (56, 41, 42, 62), (64, 65, 71, 70, 69, 68, 67, 66), (29, 28, 68, 69), (27, 26, 66, 67), (24, 25, 65, 64), (25, 31, 71, 65), (30, 29, 69, 70), (28, 27, 67, 68), (26, 24, 64, 66), (82, 85, 84, 83), (86, 87, 89, 88), (81, 79, 78, 80), (88, 89, 91, 90), (90, 91, 85, 82), (74, 72, 82, 83), (73, 75, 84, 85), (83, 84, 87, 86), (76, 74, 83, 86), (78, 76, 86, 88), (77, 79, 89, 87), (80, 78, 88, 90), (79, 81, 91, 89), (72, 80, 90, 82), (81, 73, 85, 91), (76, 78, 79, 77), (73, 81, 80, 72), (75, 77, 87, 84), (75, 73, 72, 74), (77, 75, 74, 76), (102, 105, 104, 103), (103, 104, 107, 106), (106, 107, 109, 108), (101, 99, 98, 100), (108, 109, 111, 110), (110, 111, 105, 102), (94, 92, 102, 103), (93, 95, 104, 105), (96, 94, 103, 106), (95, 97, 107, 104), (98, 96, 106, 108), (97, 99, 109, 107), (100, 98, 108, 110), (99, 101, 111, 109), (92, 100, 110, 102), (101, 93, 105, 111), (96, 98, 99, 97), (93, 101, 100, 92), (97, 95, 94, 96), (95, 93, 92, 94), (122, 125, 124, 123), (123, 124, 127, 126), (126, 127, 129, 128), (121, 119, 118, 120), (128, 129, 131, 130), (130, 131, 125, 122), (114, 112, 122, 123), (113, 115, 124, 125), (116, 114, 123, 126), (115, 117, 127, 124), (118, 116, 126, 128), (117, 119, 129, 127), (120, 118, 128, 130), (119, 121, 131, 129), (112, 120, 130, 122), (121, 113, 125, 131), (116, 118, 119, 117), (113, 121, 120, 112), (117, 115, 114, 116), (115, 113, 112, 114), (142, 145, 144, 143), (143, 144, 147, 146), (146, 147, 149, 148), (141, 139, 138, 140), (148, 149, 151, 150), (150, 151, 145, 142), (134, 132, 142, 143), (133, 135, 144, 145), (136, 134, 143, 146), (135, 137, 147, 144), (138, 136, 146, 148), (137, 139, 149, 147), (140, 138, 148, 150), (139, 141, 151, 149), (132, 140, 150, 142), (141, 133, 145, 151), (136, 138, 139, 137), (133, 141, 140, 132), (137, 135, 134, 136), (135, 133, 132, 134), (162, 165, 164, 163), (163, 164, 167, 166), (166, 167, 169, 168), (161, 159, 158, 160), (168, 169, 171, 170), (170, 171, 165, 162), (154, 152, 162, 163), (153, 155, 164, 165), (156, 154, 163, 166), (155, 157, 167, 164), (158, 156, 166, 168), (157, 159, 169, 167), (160, 158, 168, 170), (159, 161, 171, 169), (152, 160, 170, 162), (161, 153, 165, 171), (156, 158, 159, 157), (153, 161, 160, 152), (157, 155, 154, 156), (155, 153, 152, 154), (8, 9, 173, 178), (11, 10, 179, 176), (13, 12, 177, 174), (15, 14, 175, 172), (10, 8, 178, 179), (12, 11, 176, 177), (14, 13, 174, 175), (9, 15, 172, 173), (23, 22, 187, 186), (18, 16, 185, 182), (20, 19, 183, 180), (22, 21, 181, 187), (17, 23, 186, 184), (16, 17, 184, 185), (19, 18, 182, 183), (21, 20, 180, 181), (186, 187, 195, 191), (182, 185, 194, 189), (180, 183, 193, 188), (187, 181, 192, 195), (184, 186, 191, 190), (185, 184, 190, 194), (183, 182, 189, 193), (181, 180, 188, 192)])
me_cylinder_002.polygons.foreach_set('material_index', [0, 0, 0, 0, 0, 0, 0, 0, 0, 0, 0, 0, 0, 0, 0, 0, 0, 0, 0, 0, 0, 0, 0, 0, 0, 0, 0, 0, 0, 0, 0, 0, 0, 0, 0, 0, 0, 0, 0, 0, 0, 0, 0, 0, 0, 0, 0, 0, 0, 0, 0, 0, 0, 0, 0, 0, 0, 0, 0, 0, 0, 0, 0, 0, 0, 0, 2, 2, 2, 2, 2, 2, 2, 2, 2, 2, 2, 2, 2, 2, 2, 2, 2, 2, 2, 2, 2, 2, 2, 2, 2, 2, 2, 2, 2, 2, 2, 2, 2, 2, 2, 2, 2, 2, 2, 2, 2, 2, 2, 2, 2, 2, 2, 2, 2, 2, 2, 2, 2, 2, 2, 2, 2, 2, 2, 2, 2, 2, 2, 2, 2, 2, 2, 2, 2, 2, 2, 2, 2, 2, 2, 2, 2, 2, 2, 2, 2, 2, 2, 2, 2, 2, 2, 2, 2, 2, 2, 2, 2, 2, 2, 2, 2, 2, 2, 2, 0, 0, 0, 0, 0, 0, 0, 0, 0, 0, 0, 0, 0, 0, 0, 0, 0, 0, 0, 0, 0, 0, 0, 0])
me_cylinder_002.materials.append(mat_material_016)
me_cylinder_002.materials.append(mat_material_017)
me_cylinder_002.materials.append(mat_material_018)
me_cylinder_002.materials.append(mat_material_019)
me_cylinder_002.use_remesh_preserve_volume = False
me_cylinder_002.use_remesh_preserve_attributes = False
me_cylinder_002.use_mirror_vertex_groups = False
me_cylinder_002.update()
me_cylinder_001 = bpy.data.meshes.new('Cylinder.001')
me_cylinder_001.from_pydata([(-0.3633, 0.9317, 14.16), (0.4019, 0.9157, 14.16), (0.9317, 0.3633, 14.16), (0.9157, -0.4019, 14.16), (0.3633, -0.9317, 14.16), (-0.4019, -0.9157, 14.16), (-0.9317, -0.3633, 14.16), (-0.9157, 0.4019, 14.16), (0.3648, 0.8311, 23.29), (-0.3297, 0.8456, 23.29), (0.8456, 0.3297, 23.29), (0.8311, -0.3648, 23.29), (0.3297, -0.8456, 23.29), (-0.3648, -0.8311, 23.29), (-0.8456, -0.3297, 23.29), (-0.8311, 0.3648, 23.29), (0.3271, 0.7452, 40.68), (-0.2956, 0.7582, 40.68), (0.7582, 0.2956, 40.68), (0.7452, -0.3271, 40.68), (0.2956, -0.7582, 40.68), (-0.3271, -0.7452, 40.68), (-0.7582, -0.2956, 40.68), (-0.7452, 0.3271, 40.68), (0.1557, 0.3548, 67.45), (-0.1408, 0.361, 67.45), (0.361, 0.1407, 67.45), (0.3548, -0.1558, 67.45), (0.1407, -0.361, 67.45), (-0.1558, -0.3548, 67.45), (-0.3611, -0.1408, 67.45), (-0.3549, 0.1557, 67.45), (-0.3633, 0.9317, 7.063), (0.4019, 0.9157, 7.063), (0.9317, 0.3633, 7.063), (0.9157, -0.4019, 7.063), (0.3633, -0.9317, 7.063), (-0.4019, -0.9157, 7.063), (-0.9317, -0.3633, 7.063), (-0.9157, 0.4019, 7.063), (0.5184, 1.181, 13.95), (-0.4685, 1.202, 13.95), (-0.4685, 1.202, 7.277), (1.202, 0.4685, 13.95), (1.181, -0.5184, 13.95), (0.4685, -1.202, 13.95), (-0.5184, -1.181, 13.95), (-1.202, -0.4685, 13.95), (-1.181, 0.5184, 13.95), (0.5184, 1.181, 7.277), (1.202, 0.4685, 7.277), (1.181, -0.5184, 7.277), (0.4685, -1.202, 7.277), (-0.5184, -1.181, 7.277), (-1.202, -0.4685, 7.277), (-1.181, 0.5184, 7.277), (0.4019, 0.9157, 2.778), (0.9317, 0.3633, 2.778), (0.9157, -0.4019, 2.778), (0.3633, -0.9317, 2.778), (-0.4019, -0.9157, 2.778), (-0.9317, -0.3633, 2.778), (-0.9157, 0.4019, 2.778), (-0.3633, 0.9317, 2.778), (0.5418, 1.234, -3.559), (1.256, 0.4896, -3.559), (1.234, -0.5418, -3.559), (0.4896, -1.256, -3.559), (-0.5418, -1.234, -3.559), (-1.256, -0.4896, -3.559), (-1.234, 0.5418, -3.559), (-0.4896, 1.256, -3.559), (-0.4981, 1.277, 1.691), (0.5511, 1.256, 1.691), (1.277, 0.4981, 1.691), (1.256, -0.5511, 1.691), (0.4981, -1.277, 1.691), (-0.5511, -1.256, 1.691), (-1.277, -0.4981, 1.691), (-1.256, 0.5511, 1.691), (-0.4008, 1.028, 2.589), (0.4435, 1.01, 2.589), (1.028, 0.4008, 2.589), (1.01, -0.4435, 2.589), (0.4008, -1.028, 2.589), (-0.4435, -1.01, 2.589), (-1.028, -0.4008, 2.589), (-1.01, 0.4435, 2.589), (0.6109, 1.392, -0.9951), (1.416, 0.5521, -0.9951), (1.392, -0.6109, -0.9951), (0.5521, -1.416, -0.9951), (-0.6109, -1.392, -0.9951), (-1.416, -0.5521, -0.9951), (-1.392, 0.6109, -0.9951), (-0.5521, 1.416, -0.9951), (-0.2776, 0.712, -4.622), (0.3072, 0.6998, -4.622), (0.712, 0.2776, -4.622), (0.6998, -0.3072, -4.622), (0.2776, -0.712, -4.622), (-0.3072, -0.6998, -4.622), (-0.712, -0.2776, -4.622), (-0.6998, 0.3072, -4.622), (0.8866, 0.3457, -4.469), (0.3825, 0.8714, -4.469), (-0.8714, 0.3825, -4.469), (-0.8866, -0.3457, -4.469), (-0.3825, -0.8714, -4.469), (0.3457, -0.8866, -4.469), (0.8714, -0.3825, -4.469), (-0.3457, 0.8866, -4.469), (0.1293, 0.2946, 67.57), (-0.1169, 0.2998, 67.57), (0.2997, 0.1169, 67.57), (0.2946, -0.1293, 67.57), (0.1168, -0.2998, 67.57), (-0.1294, -0.2946, 67.57), (-0.2998, -0.1169, 67.57), (-0.2947, 0.1293, 67.57), (-0.7745, -3.041, 10.52), (-2.154, -1.181, 10.52), (-0.367, -3.041, 9.817), (-1.057, -1.181, 8.622), (0.448, -3.041, 9.817), (1.138, -1.181, 8.622), (0.8554, -3.041, 10.52), (2.235, -1.181, 10.52), (0.448, -3.041, 11.23), (1.138, -1.181, 12.42), (-0.367, -3.041, 11.23), (-1.057, -1.181, 12.42), (-2.154, -3.041, 10.52), (-1.057, -3.041, 8.622), (1.138, -3.041, 8.622), (2.235, -3.041, 10.52), (1.138, -3.041, 12.42), (-1.057, -3.041, 12.42), (-0.6517, -4.35, 10.52), (-0.3056, -4.35, 9.924), (0.3866, -4.35, 9.924), (0.7327, -4.35, 10.52), (0.3866, -4.35, 11.12), (-0.3056, -4.35, 11.12), (-0.473, -4.35, 10.52), (-0.2162, -4.35, 10.08), (0.2972, -4.35, 10.08), (0.554, -4.35, 10.52), (0.2972, -4.35, 10.97), (-0.2162, -4.35, 10.97), (-0.4732, -5.352, 10.52), (-0.2164, -5.352, 10.08), (0.297, -5.352, 10.08), (0.5538, -5.352, 10.52), (0.297, -5.352, 10.97), (-0.2164, -5.352, 10.97), (-0.4731, -5.758, 10.46), (-0.2165, -5.529, 10.08), (0.297, -5.529, 10.08), (0.5538, -5.757, 10.46), (0.2972, -5.986, 10.84), (-0.2163, -5.987, 10.84), (-0.4727, -6.078, 10.17), (-0.2161, -5.667, 9.997), (0.2974, -5.667, 9.998), (0.5542, -6.077, 10.17), (0.2976, -6.488, 10.34), (-0.2159, -6.488, 10.34), (-0.4723, -6.157, 9.804), (-0.2157, -5.712, 9.804), (0.2978, -5.712, 9.804), (0.5546, -6.157, 9.804), (0.298, -6.602, 9.804), (-0.2155, -6.602, 9.804), (-0.4723, -6.157, 6.819), (-0.2157, -5.712, 6.819), (0.2978, -5.712, 6.819), (0.5546, -6.157, 6.819), (0.298, -6.602, 6.819), (-0.2155, -6.602, 6.819), (-0.4723, -6.192, 6.471), (-0.2157, -5.787, 6.288), (0.2978, -5.786, 6.288), (0.5546, -6.192, 6.471), (0.298, -6.597, 6.654), (-0.2155, -6.597, 6.654), (-0.4723, -6.385, 6.11), (-0.2157, -6.167, 5.722), (0.2978, -6.167, 5.722), (0.5546, -6.385, 6.11), (0.298, -6.603, 6.497), (-0.2155, -6.603, 6.497), (-0.4723, -6.747, 5.956), (-0.2157, -6.747, 5.513), (0.2978, -6.747, 5.513), (0.5546, -6.747, 5.956), (0.298, -6.747, 6.399), (-0.2155, -6.747, 6.399), (-0.6148, -7.817, 5.956), (-0.2869, -7.817, 5.39), (0.369, -7.817, 5.39), (0.6971, -7.817, 5.956), (0.3693, -7.817, 6.522), (-0.2867, -7.817, 6.522), (-0.6026, -8.617, 5.956), (-0.2809, -8.617, 5.401), (0.3629, -8.617, 5.401), (0.685, -8.617, 5.956), (0.3632, -8.617, 6.511), (-0.2806, -8.617, 6.511), (-0.3642, -9.204, 5.956), (-0.1616, -9.204, 5.606), (0.2438, -9.204, 5.606), (0.4466, -9.204, 5.956), (0.2439, -9.204, 6.306), (-0.1615, -9.204, 6.306), (-0.2155, -7.195, 5.513), (0.2976, -7.195, 5.513), (0.5543, -7.195, 5.956), (0.2978, -7.195, 6.399), (-0.2153, -7.195, 6.399), (-0.472, -7.195, 5.956), (-0.2549, -7.281, 5.446), (0.633, -7.281, 5.956), (-0.2547, -7.281, 6.467), (-0.5507, -7.281, 5.956), (0.3372, -7.281, 6.466), (0.337, -7.281, 5.445), (-1.057, -2.657, 12.42), (1.138, -2.657, 12.42), (2.235, -2.657, 10.52), (1.138, -2.657, 8.622), (-1.057, -2.657, 8.622), (-2.154, -2.657, 10.52), (-1.057, -1.532, 12.42), (1.138, -1.532, 12.42), (2.235, -1.532, 10.52), (1.138, -1.532, 8.622), (-1.057, -1.532, 8.622), (-2.154, -1.532, 10.52), (-0.9809, -1.571, 12.29), (-0.9809, -2.618, 12.29), (1.062, -1.571, 12.29), (1.062, -2.618, 12.29), (2.083, -1.571, 10.52), (2.083, -2.618, 10.52), (1.062, -1.571, 8.754), (1.062, -2.618, 8.754), (-0.9809, -1.571, 8.754), (-0.9809, -2.618, 8.754), (-2.002, -2.618, 10.52), (-2.002, -1.571, 10.52), (-0.7335, -3.477, 10.52), (-0.6926, -3.914, 10.52), (-0.3261, -3.914, 11.16), (-0.3465, -3.477, 11.19), (0.4275, -3.477, 11.19), (0.4071, -3.914, 11.16), (0.7736, -3.914, 10.52), (0.8145, -3.477, 10.52), (0.4275, -3.477, 9.853), (0.4071, -3.914, 9.888), (-0.3261, -3.914, 9.888), (-0.3465, -3.477, 9.853), (-0.5662, -3.462, 10.52), (-0.5253, -3.898, 10.52), (-0.2424, -3.898, 11.01), (-0.2628, -3.462, 11.05), (0.3438, -3.462, 11.05), (0.3234, -3.898, 11.01), (0.6063, -3.898, 10.52), (0.6472, -3.462, 10.52), (0.3438, -3.462, 9.998), (0.3234, -3.898, 10.03), (-0.2424, -3.898, 10.03), (-0.2628, -3.462, 9.998), (1.037, 0.519, 65.95), (1.037, 0.519, 66.55), (1.684, 0.2673, 65.95), (1.684, 0.2673, 66.55), (1.645, -0.4261, 65.95), (1.645, -0.4261, 66.55), (0.9733, -0.603, 65.95), (0.9733, -0.603, 66.55), (0.5976, -0.01889, 65.95), (0.5976, -0.01889, 66.55), (0.9639, 0.7964, 65.95), (1.926, 0.4225, 65.95), (1.926, 0.4225, 66.55), (0.9639, 0.7964, 66.55), (1.867, -0.6076, 65.95), (1.867, -0.6076, 66.55), (0.8694, -0.8704, 65.95), (0.8694, -0.8704, 66.55), (0.3111, -0.002646, 65.95), (0.3111, -0.002646, 66.55), (1.226, 0.62, 55.12), (1.226, 0.62, 55.79), (1.955, 0.3365, 55.12), (1.955, 0.3365, 55.79), (1.91, -0.4445, 55.12), (1.91, -0.4445, 55.79), (1.154, -0.6437, 55.12), (1.154, -0.6437, 55.79), (0.7308, 0.01417, 55.12), (0.7308, 0.01417, 55.79), (1.143, 0.9324, 55.12), (2.227, 0.5113, 55.12), (2.227, 0.5113, 55.79), (1.143, 0.9324, 55.79), (2.161, -0.6489, 55.12), (2.161, -0.6489, 55.79), (1.037, -0.9449, 55.12), (1.037, -0.9449, 55.79), (0.4082, 0.03247, 55.12), (0.4082, 0.03247, 55.79), (1.384, 0.6218, 44.0), (1.384, 0.6218, 44.71), (2.144, 0.3264, 44.0), (2.144, 0.3264, 44.71), (2.098, -0.4875, 44.0), (2.098, -0.4875, 44.71), (1.309, -0.6951, 44.0), (1.309, -0.6951, 44.71), (0.8682, -0.009481, 44.0), (0.8682, -0.009481, 44.71), (1.298, 0.9475, 44.0), (2.427, 0.5086, 44.0), (2.427, 0.5086, 44.71), (1.298, 0.9475, 44.71), (2.358, -0.7005, 44.0), (2.358, -0.7005, 44.71), (1.187, -1.009, 44.0), (1.187, -1.009, 44.71), (0.532, 0.009589, 44.0), (0.532, 0.009589, 44.71), (1.527, 0.6769, 32.63), (1.527, 0.6769, 33.4), (2.36, 0.3532, 32.63), (2.36, 0.3532, 33.4), (2.309, -0.5386, 32.63), (2.309, -0.5386, 33.4), (1.445, -0.7661, 32.63), (1.445, -0.7661, 33.4), (0.962, -0.01485, 32.63), (0.962, -0.01485, 33.4), (1.433, 1.034, 32.63), (2.67, 0.5529, 32.63), (2.67, 0.5529, 33.4), (1.433, 1.034, 33.4), (2.595, -0.772, 32.63), (2.595, -0.772, 33.4), (1.312, -1.11, 32.63), (1.312, -1.11, 33.4), (0.5936, 0.006049, 32.63), (0.5936, 0.006049, 33.4), (1.535, 0.7055, 19.09), (1.535, 0.7055, 19.83), (2.334, 0.3947, 19.09), (2.334, 0.3947, 19.83), (2.286, -0.4616, 19.09), (2.286, -0.4616, 19.83), (1.456, -0.68, 19.09), (1.456, -0.68, 19.83), (0.9922, 0.04132, 19.09), (0.9922, 0.04132, 19.83), (1.445, 1.048, 19.09), (2.632, 0.5864, 19.09), (2.632, 0.5864, 19.83), (1.445, 1.048, 19.83), (2.56, -0.6857, 19.09), (2.56, -0.6857, 19.83), (1.328, -1.01, 19.09), (1.328, -1.01, 19.83), (0.6385, 0.06138, 19.09), (0.6385, 0.06138, 19.83)], [], [(4, 5, 46, 45), (32, 39, 55, 42), (33, 32, 42, 49), (6, 7, 48, 47), (1, 2, 43, 40), (34, 33, 49, 50), (4, 3, 11, 12), (3, 4, 45, 44), (35, 34, 50, 51), (109, 100, 99, 110), (9, 15, 23, 17), (7, 6, 14, 15), (2, 1, 8, 10), (5, 4, 12, 13), (0, 7, 15, 9), (1, 0, 9, 8), (3, 2, 10, 11), (6, 5, 13, 14), (21, 20, 28, 29), (14, 13, 21, 22), (12, 11, 19, 20), (10, 8, 16, 18), (15, 14, 22, 23), (13, 12, 20, 21), (11, 10, 18, 19), (8, 9, 17, 16), (31, 30, 118, 119), (19, 18, 26, 27), (16, 17, 25, 24), (17, 23, 31, 25), (22, 21, 29, 30), (20, 19, 27, 28), (18, 16, 24, 26), (23, 22, 30, 31), (62, 39, 32, 63), (61, 38, 39, 62), (60, 37, 38, 61), (59, 36, 37, 60), (58, 35, 36, 59), (57, 34, 35, 58), (56, 33, 34, 57), (39, 38, 54, 55), (2, 3, 44, 43), (38, 37, 53, 54), (7, 0, 41, 48), (0, 1, 40, 41), (37, 36, 52, 53), (5, 6, 47, 46), (36, 35, 51, 52), (80, 63, 56, 81), (81, 56, 57, 82), (82, 57, 58, 83), (83, 58, 59, 84), (84, 59, 60, 85), (85, 60, 61, 86), (86, 61, 62, 87), (111, 96, 103, 106), (106, 103, 102, 107), (107, 102, 101, 108), (108, 101, 100, 109), (110, 99, 98, 104), (104, 98, 97, 105), (94, 79, 72, 95), (93, 78, 79, 94), (92, 77, 78, 93), (91, 76, 77, 92), (90, 75, 76, 91), (89, 74, 75, 90), (88, 73, 74, 89), (95, 72, 73, 88), (87, 62, 63, 80), (63, 32, 33, 56), (79, 87, 80, 72), (78, 86, 87, 79), (77, 85, 86, 78), (76, 84, 85, 77), (75, 83, 84, 76), (74, 82, 83, 75), (73, 81, 82, 74), (72, 80, 81, 73), (71, 95, 88, 64), (64, 88, 89, 65), (65, 89, 90, 66), (66, 90, 91, 67), (67, 91, 92, 68), (68, 92, 93, 69), (69, 93, 94, 70), (70, 94, 95, 71), (96, 97, 98, 99, 100, 101, 102, 103), (105, 97, 96, 111), (64, 105, 111, 71), (65, 104, 105, 64), (66, 110, 104, 65), (68, 108, 109, 67), (69, 107, 108, 68), (70, 106, 107, 69), (71, 111, 106, 70), (67, 109, 110, 66), (55, 48, 41, 42), (54, 47, 48, 55), (53, 46, 47, 54), (52, 45, 46, 53), (51, 44, 45, 52), (50, 43, 44, 51), (49, 40, 43, 50), (42, 41, 40, 49), (112, 113, 119, 118, 117, 116, 115, 114), (29, 28, 116, 117), (27, 26, 114, 115), (24, 25, 113, 112), (25, 31, 119, 113), (30, 29, 117, 118), (28, 27, 115, 116), (26, 24, 112, 114), (137, 228, 233, 132), (239, 121, 123, 238), (123, 121, 131, 129, 127, 125), (238, 123, 125, 237), (237, 125, 127, 236), (122, 120, 132, 133), (124, 122, 133, 134), (126, 124, 134, 135), (128, 126, 135, 136), (130, 128, 136, 137), (120, 130, 137, 132), (254, 253, 138, 143), (257, 142, 141, 258), (261, 140, 139, 262), (254, 143, 142, 257), (143, 138, 144, 149), (258, 141, 140, 261), (148, 149, 155, 154), (141, 142, 148, 147), (139, 140, 146, 145), (142, 143, 149, 148), (140, 141, 147, 146), (138, 139, 145, 144), (146, 147, 153, 152), (144, 145, 151, 150), (149, 144, 150, 155), (147, 148, 154, 153), (145, 146, 152, 151), (155, 150, 156, 161), (160, 161, 167, 166), (153, 154, 160, 159), (151, 152, 158, 157), (154, 155, 161, 160), (152, 153, 159, 158), (150, 151, 157, 156), (165, 166, 172, 171), (158, 159, 165, 164), (156, 157, 163, 162), (161, 156, 162, 167), (159, 160, 166, 165), (157, 158, 164, 163), (170, 171, 177, 176), (163, 164, 170, 169), (166, 167, 173, 172), (164, 165, 171, 170), (162, 163, 169, 168), (167, 162, 168, 173), (175, 176, 182, 181), (168, 169, 175, 174), (173, 168, 174, 179), (171, 172, 178, 177), (169, 170, 176, 175), (172, 173, 179, 178), (180, 181, 187, 186), (178, 179, 185, 184), (176, 177, 183, 182), (174, 175, 181, 180), (179, 174, 180, 185), (177, 178, 184, 183), (190, 191, 197, 196), (185, 180, 186, 191), (183, 184, 190, 189), (181, 182, 188, 187), (184, 185, 191, 190), (182, 183, 189, 188), (188, 189, 195, 194), (186, 187, 193, 192), (191, 186, 192, 197), (189, 190, 196, 195), (187, 188, 194, 193), (216, 193, 194, 217), (225, 224, 220, 221), (222, 199, 198, 225), (223, 218, 219, 226), (220, 219, 196, 197), (203, 198, 204, 209), (227, 223, 201, 200), (208, 209, 215, 214), (201, 202, 208, 207), (199, 200, 206, 205), (202, 203, 209, 208), (200, 201, 207, 206), (198, 199, 205, 204), (210, 211, 212, 213, 214, 215), (206, 207, 213, 212), (204, 205, 211, 210), (209, 204, 210, 215), (207, 208, 214, 213), (205, 206, 212, 211), (194, 195, 218, 217), (224, 226, 219, 220), (193, 216, 221, 192), (222, 216, 217, 227), (218, 195, 196, 219), (221, 220, 197, 192), (199, 222, 227, 200), (203, 202, 226, 224), (217, 218, 223, 227), (201, 223, 226, 202), (216, 222, 225, 221), (198, 203, 224, 225), (262, 139, 138, 253), (236, 127, 129, 235), (235, 129, 131, 234), (237, 236, 244, 246), (132, 233, 232, 133), (133, 232, 231, 134), (134, 231, 230, 135), (135, 230, 229, 136), (136, 229, 228, 137), (234, 131, 121, 239), (231, 232, 249, 247), (228, 229, 243, 241), (236, 235, 242, 244), (232, 233, 250, 249), (239, 238, 248, 251), (250, 251, 248, 249), (233, 228, 241, 250), (234, 239, 251, 240), (230, 231, 247, 245), (238, 237, 246, 248), (235, 234, 240, 242), (229, 230, 245, 243), (249, 248, 246, 247), (247, 246, 244, 245), (245, 244, 242, 243), (240, 241, 243, 242), (241, 240, 251, 250), (122, 263, 252, 120), (254, 257, 269, 266), (126, 259, 260, 124), (259, 256, 268, 271), (130, 255, 256, 128), (262, 253, 265, 274), (124, 260, 263, 122), (253, 254, 266, 265), (128, 256, 259, 126), (256, 255, 267, 268), (130, 120, 252, 255), (261, 262, 274, 273), (275, 274, 265, 264), (271, 270, 273, 272), (267, 266, 269, 268), (272, 273, 274, 275), (268, 269, 270, 271), (267, 264, 265, 266), (260, 259, 271, 272), (257, 258, 270, 269), (263, 260, 272, 275), (258, 261, 273, 270), (255, 252, 264, 267), (252, 263, 275, 264), (286, 289, 288, 287), (290, 291, 293, 292), (285, 283, 282, 284), (292, 293, 295, 294), (294, 295, 289, 286), (278, 276, 286, 287), (277, 279, 288, 289), (287, 288, 291, 290), (280, 278, 287, 290), (282, 280, 290, 292), (281, 283, 293, 291), (284, 282, 292, 294), (283, 285, 295, 293), (276, 284, 294, 286), (285, 277, 289, 295), (280, 282, 283, 281), (277, 285, 284, 276), (279, 281, 291, 288), (279, 277, 276, 278), (281, 279, 278, 280), (306, 309, 308, 307), (307, 308, 311, 310), (310, 311, 313, 312), (305, 303, 302, 304), (312, 313, 315, 314), (314, 315, 309, 306), (298, 296, 306, 307), (297, 299, 308, 309), (300, 298, 307, 310), (299, 301, 311, 308), (302, 300, 310, 312), (301, 303, 313, 311), (304, 302, 312, 314), (303, 305, 315, 313), (296, 304, 314, 306), (305, 297, 309, 315), (300, 302, 303, 301), (297, 305, 304, 296), (301, 299, 298, 300), (299, 297, 296, 298), (326, 329, 328, 327), (327, 328, 331, 330), (330, 331, 333, 332), (325, 323, 322, 324), (332, 333, 335, 334), (334, 335, 329, 326), (318, 316, 326, 327), (317, 319, 328, 329), (320, 318, 327, 330), (319, 321, 331, 328), (322, 320, 330, 332), (321, 323, 333, 331), (324, 322, 332, 334), (323, 325, 335, 333), (316, 324, 334, 326), (325, 317, 329, 335), (320, 322, 323, 321), (317, 325, 324, 316), (321, 319, 318, 320), (319, 317, 316, 318), (346, 349, 348, 347), (347, 348, 351, 350), (350, 351, 353, 352), (345, 343, 342, 344), (352, 353, 355, 354), (354, 355, 349, 346), (338, 336, 346, 347), (337, 339, 348, 349), (340, 338, 347, 350), (339, 341, 351, 348), (342, 340, 350, 352), (341, 343, 353, 351), (344, 342, 352, 354), (343, 345, 355, 353), (336, 344, 354, 346), (345, 337, 349, 355), (340, 342, 343, 341), (337, 345, 344, 336), (341, 339, 338, 340), (339, 337, 336, 338), (366, 369, 368, 367), (367, 368, 371, 370), (370, 371, 373, 372), (365, 363, 362, 364), (372, 373, 375, 374), (374, 375, 369, 366), (358, 356, 366, 367), (357, 359, 368, 369), (360, 358, 367, 370), (359, 361, 371, 368), (362, 360, 370, 372), (361, 363, 373, 371), (364, 362, 372, 374), (363, 365, 375, 373), (356, 364, 374, 366), (365, 357, 369, 375), (360, 362, 363, 361), (357, 365, 364, 356), (361, 359, 358, 360), (359, 357, 356, 358)])
me_cylinder_001.polygons.foreach_set('material_index', [2, 2, 2, 2, 2, 2, 1, 2, 2, 2, 1, 1, 1, 1, 1, 1, 1, 1, 1, 1, 1, 1, 1, 1, 1, 1, 1, 1, 1, 1, 1, 1, 1, 1, 1, 1, 1, 1, 1, 1, 1, 2, 2, 2, 2, 2, 2, 2, 2, 2, 2, 2, 2, 2, 2, 2, 2, 2, 2, 2, 2, 2, 2, 2, 2, 2, 2, 2, 2, 2, 2, 1, 2, 2, 2, 2, 2, 2, 2, 2, 2, 2, 2, 2, 2, 2, 2, 2, 2, 2, 2, 2, 2, 2, 2, 2, 2, 2, 2, 2, 2, 2, 2, 2, 2, 2, 1, 1, 1, 1, 1, 1, 1, 1, 0, 0, 0, 0, 0, 0, 0, 0, 0, 0, 0, 0, 0, 0, 0, 0, 0, 0, 0, 0, 0, 0, 0, 0, 0, 0, 0, 0, 0, 0, 0, 0, 0, 0, 0, 0, 0, 0, 0, 0, 0, 0, 0, 0, 0, 0, 0, 0, 0, 0, 0, 0, 0, 0, 0, 0, 0, 0, 0, 0, 0, 0, 0, 0, 0, 0, 0, 0, 0, 0, 0, 2, 2, 2, 0, 2, 2, 2, 2, 2, 2, 2, 2, 2, 2, 2, 2, 2, 2, 0, 2, 0, 2, 0, 0, 2, 2, 2, 2, 2, 2, 0, 0, 0, 0, 0, 0, 0, 0, 0, 0, 0, 0, 0, 0, 0, 3, 0, 0, 0, 0, 0, 0, 3, 3, 3, 3, 3, 0, 0, 0, 0, 0, 0, 0, 0, 0, 0, 0, 0, 3, 3, 3, 3, 3, 3, 0, 0, 0, 0, 0, 0, 0, 0, 0, 0, 0, 0, 0, 0, 0, 0, 0, 0, 0, 0, 0, 0, 0, 0, 0, 0, 0, 0, 0, 0, 0, 0, 0, 0, 0, 0, 0, 0, 0, 0, 0, 0, 0, 0, 0, 0, 0, 0, 0, 0, 0, 0, 0, 0, 0, 0, 0, 0, 0, 0, 0, 0, 0, 0, 0, 0, 0, 0, 0, 0, 0, 0, 0, 0, 0, 0, 0, 0, 0, 0, 0, 0, 0, 0, 0, 0, 0, 0, 0, 0, 0, 0, 0, 0, 0, 0, 0, 0, 0, 0, 0, 0, 0, 0, 0, 0])
me_cylinder_001.materials.append(mat_material_020)
me_cylinder_001.materials.append(mat_material_021)
me_cylinder_001.materials.append(mat_material_022)
me_cylinder_001.materials.append(mat_material_023)
me_cylinder_001.use_remesh_preserve_volume = False
me_cylinder_001.use_remesh_preserve_attributes = False
me_cylinder_001.use_mirror_vertex_groups = False
me_cylinder_001.update()

# ---- objects
ob_fish_item_01_lod_0 = bpy.data.objects.new('Fish_Item_01_LOD-0', me_retopoflow)
ob_retopoflow = bpy.data.objects.new('RetopoFlow', me_retopoflow_004)
ob_retopoflow_001 = bpy.data.objects.new('RetopoFlow.001', me_retopoflow_010)
ob_rod_01_lod_0 = bpy.data.objects.new('Rod_01_LOD-0', me_cylinder_002)
ob_rod_02_lod_0 = bpy.data.objects.new('Rod_02_LOD-0', me_cylinder_001)

# ---- transforms, parenting, visibility, modifiers, constraints
ob_fish_item_01_lod_0.location = (0.0, -1.582, 0.0)
ob_fish_item_01_lod_0.scale = (0.4069, 0.4933, 0.4933)
ob_fish_item_01_lod_0.lineart.crease_threshold = 0.0
ob_retopoflow.location = (-1.19e-08, 0.1562, 0.07282)
ob_retopoflow.lineart.crease_threshold = 0.0
ob_retopoflow_001.location = (0.0, 0.0, 0.0)
ob_retopoflow_001.lineart.crease_threshold = 0.0
_m = ob_retopoflow_001.modifiers.new('Mirror', 'MIRROR')
_m.use_clip = True
ob_rod_01_lod_0.location = (-3.374, -1.2, 0.0)
ob_rod_01_lod_0.scale = (0.08918, 0.08918, 0.08918)
ob_rod_01_lod_0.lineart.crease_threshold = 0.0
ob_rod_02_lod_0.location = (-3.374, 0.9885, 0.06216)
ob_rod_02_lod_0.scale = (0.08918, 0.08918, 0.08918)
ob_rod_02_lod_0.lineart.crease_threshold = 0.0

# ---- collection membership
col_collection_1.objects.link(ob_fish_item_01_lod_0)
col_collection_1.objects.link(ob_retopoflow)
col_collection_1.objects.link(ob_retopoflow_001)
col_collection_1.objects.link(ob_rod_01_lod_0)
col_collection_1.objects.link(ob_rod_02_lod_0)

# ---- scene / render settings (as saved in the file)
scene.frame_start = 1; scene.frame_end = 250; scene.frame_set(1)
scene.render.engine = 'BLENDER_EEVEE_NEXT'
scene.render.resolution_percentage = 50
scene.render.dither_intensity = 0.0
scene.cycles.use_denoising = False
scene.cycles.samples = 128
scene.cycles.sampling_pattern = 'TABULATED_SOBOL'
scene.cycles.light_sampling_threshold = 0.0
scene.cycles.use_adaptive_sampling = False
scene.cycles.use_light_tree = False
scene.cycles.blur_glossy = 0.0
scene.cycles.sample_clamp_indirect = 0.0
scene.view_settings.view_transform = 'Standard'
bpy.context.view_layer.update()

# ---- added for rendering (the .blend has no active camera and no usable light): camera, sun
cam_auto = bpy.data.cameras.new('AutoCamera')
cam_auto.lens = 50.0
cam_auto.sensor_width = 36.0
cam_auto.clip_end = 1000.0
ob_auto_camera = bpy.data.objects.new('AutoCamera', cam_auto)
scene.collection.objects.link(ob_auto_camera)
ob_auto_camera.location = (6.88013, -9.85208, 9.60589)
ob_auto_camera.rotation_euler = (1.09748, -7.21219e-08, 0.694738)
scene.camera = ob_auto_camera
light_auto_sun = bpy.data.lights.new('AutoSun', 'SUN')
light_auto_sun.energy = 3.0
light_auto_sun.angle = 0.0523599
ob_auto_sun = bpy.data.objects.new('AutoSun', light_auto_sun)
scene.collection.objects.link(ob_auto_sun)
ob_auto_sun.rotation_euler = (0.872665, 0.174533, 0.523599)
bpy.context.view_layer.update()
